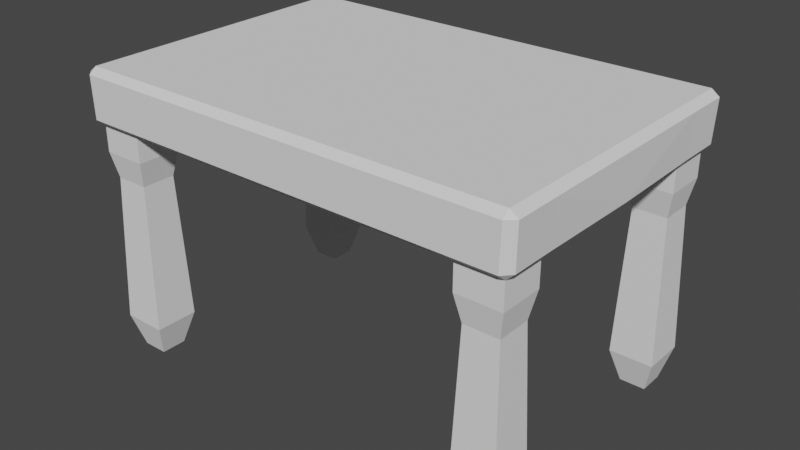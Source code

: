 # Source: Desk.blend  (saved by Blender 2.90.8; exported with 4.5.12 LTS)
import bpy
from mathutils import Matrix  # noqa: F401  (used for matrix-valued properties, if any)

bpy.ops.wm.read_factory_settings(use_empty=True)
scene = bpy.context.scene
scene.name = 'Scene'

# ---- world
world_world = bpy.data.worlds.new('World'); scene.world = world_world
world_world.use_nodes = True; world_world.node_tree.nodes.clear()
_N = world_world.node_tree.nodes; _L = world_world.node_tree.links
n0 = _N.new('ShaderNodeOutputWorld'); n0.name = 'World Output'; n0.location = (300, 300)
n1 = _N.new('ShaderNodeBackground'); n1.name = 'Background'; n1.location = (10, 300)
n1.inputs[0].default_value = (0.05088, 0.05088, 0.05088, 1.0)
_L.new(n1.outputs[0], n0.inputs[0])
n0.is_active_output = True
world_world.color = (0.05088, 0.05088, 0.05088)
world_world.use_sun_shadow = False
world_world.sun_shadow_jitter_overblur = 0.0

# ---- meshes
me_cube_001 = bpy.data.meshes.new('Cube.001')
me_cube_001.from_pydata([(-1.426, -0.9272, -1.0), (-1.499, -1.0, 0.97), (-1.189, -0.69, 0.5912), (-1.189, -0.99, 0.5912), (-1.199, -1.0, 0.97), (-1.252, -0.9272, -1.0), (-1.426, -0.7528, -1.0), (0.0, -1.0, 0.5912), (0.0, -1.0, 0.97), (-1.499, 0.0, 0.97), (-1.166, 0.0, 0.5912), (0.0, 0.0, 0.5912), (0.0, 0.0, 0.97), (-1.252, -0.7528, -1.0), (0.0, -0.5, 0.5912), (-1.499, -0.7, 0.97), (-1.499, 0.0, 0.5912), (-1.489, -0.99, 0.5912), (-1.489, -0.69, 0.5912), (0.0, -1.05, 0.9282), (-1.199, -1.05, 0.9282), (-1.189, -1.05, 0.6412), (-1.489, -1.05, 0.6412), (-1.499, -1.05, 0.9282), (0.0, -1.05, 0.6412), (-1.553, -1.0, 0.9282), (-1.553, -0.7, 0.9282), (-1.553, 0.0, 0.9282), (-1.543, -0.99, 0.6412), (-1.543, -0.69, 0.6412), (-1.553, 0.0, 0.6412), (-1.224, -0.7244, 0.2354), (-1.224, -0.9556, 0.2354), (-1.455, -0.7244, 0.2354), (-1.455, -0.9556, 0.2354), (-1.189, -0.69, -0.7725), (-1.189, -0.99, -0.7725), (-1.489, -0.69, -0.7725), (-1.489, -0.99, -0.7725), (-1.189, -0.99, 0.4133), (-1.489, -0.69, 0.4133), (-1.489, -0.99, 0.4133), (-1.189, -0.69, 0.4133)], [], [(42, 2, 3, 39), (4, 1, 23, 20), (6, 13, 5, 0), (10, 11, 14, 2), (2, 14, 7, 3), (9, 27, 26, 15), (25, 23, 1), (28, 22, 23, 25), (2, 18, 16, 10), (35, 13, 6, 37), (40, 41, 17, 18), (36, 38, 0, 5), (15, 1, 4), (12, 15, 4), (4, 8, 12), (15, 12, 9), (24, 19, 20, 21), (21, 20, 23, 22), (8, 4, 20, 19), (3, 7, 24, 21), (17, 3, 21, 22), (26, 29, 28, 25), (26, 27, 30, 29), (17, 28, 29, 18), (15, 26, 25, 1), (18, 29, 30, 16), (22, 28, 17), (39, 41, 34, 32), (37, 38, 34, 33), (42, 31, 33, 40), (35, 31, 32, 36), (13, 35, 36, 5), (6, 0, 38, 37), (32, 34, 38, 36), (31, 35, 37, 33), (2, 42, 40, 18), (3, 17, 41, 39), (33, 34, 41, 40), (31, 42, 39, 32)])
_uv = me_cube_001.uv_layers.new(name='UVMap')
_uv.uv.foreach_set('vector', [0.2037, 0.6875, 0.2083, 0.6875, 0.2083, 0.75, 0.2037, 0.75, 0.625, 0.9167, 0.0, 0.0, 0.0, 0.0, 0.625, 0.9167, 0.125, 0.6875, 0.1667, 0.6875, 0.1667, 0.75, 0.125, 0.75, 0.2083, 0.625, 0.2506, 0.625, 0.2506, 0.6875, 0.2083, 0.6875, 0.2083, 0.6875, 0.2506, 0.6875, 0.2506, 0.75, 0.2083, 0.75, 0.0, 0.0, 0.0, 0.0, 0.0, 0.0, 0.0, 0.0, 0.0, 0.0, 0.0, 0.0, 0.0, 0.0, 0.0, 0.0, 0.0, 0.0, 0.0, 0.0, 0.0, 0.0, 0.2083, 0.6875, 0.0, 0.0, 0.0, 0.0, 0.2083, 0.625, 0.1726, 0.6875, 0.1667, 0.6875, 0.125, 0.6875, 0.1071, 0.5892, 0.01397, 0.07686, 0.01397, 0.08385, 0.0, 0.0, 0.0, 0.0, 0.1965, 0.7738, 0.1071, 0.6428, 0.125, 0.75, 0.1667, 0.75, 0.0, 0.0, 0.0, 0.0, 0.625, 0.9167, 0.0, 0.0, 0.0, 0.0, 0.625, 0.9167, 0.625, 0.9167, 0.625, 0.8744, 0.0, 0.0, 0.0, 0.0, 0.0, 0.0, 0.0, 0.0, 0.375, 0.8744, 0.625, 0.8744, 0.625, 0.9167, 0.375, 0.9167, 0.375, 0.9167, 0.625, 0.9167, 0.0, 0.0, 0.0, 0.0, 0.625, 0.8744, 0.625, 0.9167, 0.625, 0.9167, 0.625, 0.8744, 0.2083, 0.75, 0.2506, 0.75, 0.2506, 0.75, 0.2083, 0.75, 0.0, 0.0, 0.375, 0.9167, 0.375, 0.9167, 0.0, 0.0, 0.0, 0.0, 0.0, 0.0, 0.0, 0.0, 0.0, 0.0, 0.0, 0.0, 0.0, 0.0, 0.0, 0.0, 0.0, 0.0, 0.0, 0.0, 0.0, 0.0, 0.0, 0.0, 0.0, 0.0, 0.0, 0.0, 0.0, 0.0, 0.0, 0.0, 0.0, 0.0, 0.0, 0.0, 0.0, 0.0, 0.0, 0.0, 0.0, 0.0, 0.0, 0.0, 0.0, 0.0, 0.0, 0.0, 0.3517, 0.898, 0.01397, 0.08385, 0.02795, 0.1677, 0.3284, 0.8794, 0.1071, 0.5892, 0.1071, 0.6428, 0.02795, 0.1677, 0.02795, 0.1537, 0.2037, 0.6875, 0.199, 0.6875, 0.02795, 0.1537, 0.01397, 0.07686, 0.1726, 0.6875, 0.199, 0.6875, 0.199, 0.75, 0.1726, 0.75, 0.1667, 0.6875, 0.1726, 0.6875, 0.1726, 0.75, 0.1667, 0.75, 0.125, 0.6875, 0.125, 0.75, 0.1071, 0.6428, 0.1071, 0.5892, 0.3284, 0.8794, 0.02795, 0.1677, 0.1071, 0.6428, 0.1965, 0.7738, 0.199, 0.6875, 0.1726, 0.6875, 0.1071, 0.5892, 0.02795, 0.1537, 0.2083, 0.6875, 0.2037, 0.6875, 0.01397, 0.07686, 0.0, 0.0, 0.375, 0.9167, 0.0, 0.0, 0.01397, 0.08385, 0.3517, 0.898, 0.02795, 0.1537, 0.02795, 0.1677, 0.01397, 0.08385, 0.01397, 0.07686, 0.199, 0.6875, 0.2037, 0.6875, 0.2037, 0.75, 0.199, 0.75])
me_cube_001.use_remesh_fix_poles = True
me_cube_001.use_remesh_preserve_attributes = False
me_cube_001.use_mirror_vertex_groups = False
me_cube_001.update()
me_cube_002 = bpy.data.meshes.new('Cube.002')
me_cube_002.from_pydata([(0.1263, -4.787, -1.0), (0.1503, -4.682, 1.0), (0.7018, -0.1847, -0.3825), (0.7018, -0.1847, 0.3825), (1.682, -4.787, -1.0), (1.658, -4.682, 1.0), (1.106, -0.1847, -0.3825), (1.106, -0.1847, 0.3825), (0.1503, -0.2904, 1.0), (0.1263, -0.1847, -1.0), (1.682, -0.1847, -1.0), (1.658, -0.2904, 1.0), (0.7018, 0.1816, 0.3825), (0.7018, 0.1816, -0.3825), (1.106, 0.1816, -0.3825), (1.106, 0.1816, 0.3825), (0.1263, -4.787, 1.0), (0.1263, -0.1847, 1.0), (1.682, -0.1847, 1.0), (1.682, -4.787, 1.0), (0.1503, -4.682, -0.8987), (0.1503, -0.2904, -0.8987), (1.658, -0.2904, -0.8987), (1.658, -4.682, -0.8987)], [], [(0, 16, 17, 9), (3, 7, 15, 12), (10, 18, 19, 4), (9, 10, 4, 0), (5, 11, 22, 23), (3, 2, 9, 17), (2, 6, 10, 9), (7, 3, 17, 18), (6, 7, 18, 10), (13, 12, 15, 14), (2, 3, 12, 13), (7, 6, 14, 15), (6, 2, 13, 14), (1, 8, 17, 16), (8, 11, 18, 17), (11, 5, 19, 18), (11, 8, 21, 22), (8, 1, 20, 21), (22, 21, 20, 23)])
_uv = me_cube_002.uv_layers.new(name='UVMap')
_uv.uv.foreach_set('vector', [0.375, 0.0, 0.625, 0.0, 0.625, 0.25, 0.375, 0.25, 0.5576, 0.3367, 0.5576, 0.4133, 0.5576, 0.4133, 0.5576, 0.3367, 0.375, 0.5, 0.625, 0.5, 0.625, 0.75, 0.375, 0.75, 0.125, 0.5, 0.375, 0.5, 0.375, 0.75, 0.125, 0.75, 0.642, 0.7368, 0.642, 0.5132, 0.642, 0.5132, 0.642, 0.7368, 0.5576, 0.3367, 0.4424, 0.3367, 0.375, 0.25, 0.625, 0.25, 0.4424, 0.3367, 0.4424, 0.4133, 0.375, 0.5, 0.375, 0.25, 0.5576, 0.4133, 0.5576, 0.3367, 0.625, 0.25, 0.625, 0.5, 0.4424, 0.4133, 0.5576, 0.4133, 0.625, 0.5, 0.375, 0.5, 0.4424, 0.3367, 0.5576, 0.3367, 0.5576, 0.4133, 0.4424, 0.4133, 0.4424, 0.3367, 0.5576, 0.3367, 0.5576, 0.3367, 0.4424, 0.3367, 0.5576, 0.4133, 0.4424, 0.4133, 0.4424, 0.4133, 0.5576, 0.4133, 0.4424, 0.4133, 0.4424, 0.3367, 0.4424, 0.3367, 0.4424, 0.4133, 0.858, 0.7368, 0.858, 0.5132, 0.875, 0.5, 0.875, 0.75, 0.858, 0.5132, 0.642, 0.5132, 0.625, 0.5, 0.875, 0.5, 0.642, 0.5132, 0.642, 0.7368, 0.625, 0.75, 0.625, 0.5, 0.642, 0.5132, 0.858, 0.5132, 0.858, 0.5132, 0.642, 0.5132, 0.858, 0.5132, 0.858, 0.7368, 0.858, 0.7368, 0.858, 0.5132, 0.642, 0.5132, 0.858, 0.5132, 0.858, 0.7368, 0.642, 0.7368])
me_cube_002.use_remesh_fix_poles = True
me_cube_002.use_remesh_preserve_attributes = False
me_cube_002.use_mirror_vertex_groups = False
me_cube_002.update()

# ---- objects
ob_desk = bpy.data.objects.new('Desk', me_cube_001)
ob_drawers = bpy.data.objects.new('Drawers', me_cube_002)

# ---- transforms, parenting, visibility, modifiers, constraints
ob_desk.location = (0.0, 0.0, 0.0)
ob_desk.lineart.crease_threshold = 0.0
_m = ob_desk.modifiers.new('Mirror', 'MIRROR')
_m.use_axis = (True, True, False)
_m.use_clip = True
ob_drawers.location = (0.0, 1.106, 0.791)
ob_drawers.scale = (0.6879, 0.1268, 0.1268)
ob_drawers.lineart.crease_threshold = 0.0
_m = ob_drawers.modifiers.new('Mirror', 'MIRROR')

# ---- collection membership
scene.collection.objects.link(ob_desk)
scene.collection.objects.link(ob_drawers)

# ---- scene / render settings (as saved in the file)
scene.frame_start = 1; scene.frame_end = 250; scene.frame_set(1)
scene.render.engine = 'BLENDER_EEVEE_NEXT'
scene.cycles.use_denoising = False
scene.cycles.samples = 128
scene.cycles.sampling_pattern = 'TABULATED_SOBOL'
scene.cycles.use_adaptive_sampling = False
scene.cycles.use_light_tree = False
scene.view_settings.view_transform = 'Filmic'
bpy.context.view_layer.update()

# ---- added for rendering (the .blend has no active camera and no usable light): camera, sun
cam_auto = bpy.data.cameras.new('AutoCamera')
cam_auto.lens = 50.0
cam_auto.sensor_width = 36.0
cam_auto.clip_end = 1000.0
ob_auto_camera = bpy.data.objects.new('AutoCamera', cam_auto)
scene.collection.objects.link(ob_auto_camera)
ob_auto_camera.location = (3.95501, -4.70625, 3.14901)
ob_auto_camera.rotation_euler = (1.09748, -7.21219e-08, 0.694738)
scene.camera = ob_auto_camera
light_auto_sun = bpy.data.lights.new('AutoSun', 'SUN')
light_auto_sun.energy = 3.0
light_auto_sun.angle = 0.0523599
ob_auto_sun = bpy.data.objects.new('AutoSun', light_auto_sun)
scene.collection.objects.link(ob_auto_sun)
ob_auto_sun.rotation_euler = (0.872665, 0.174533, 0.523599)
bpy.context.view_layer.update()
